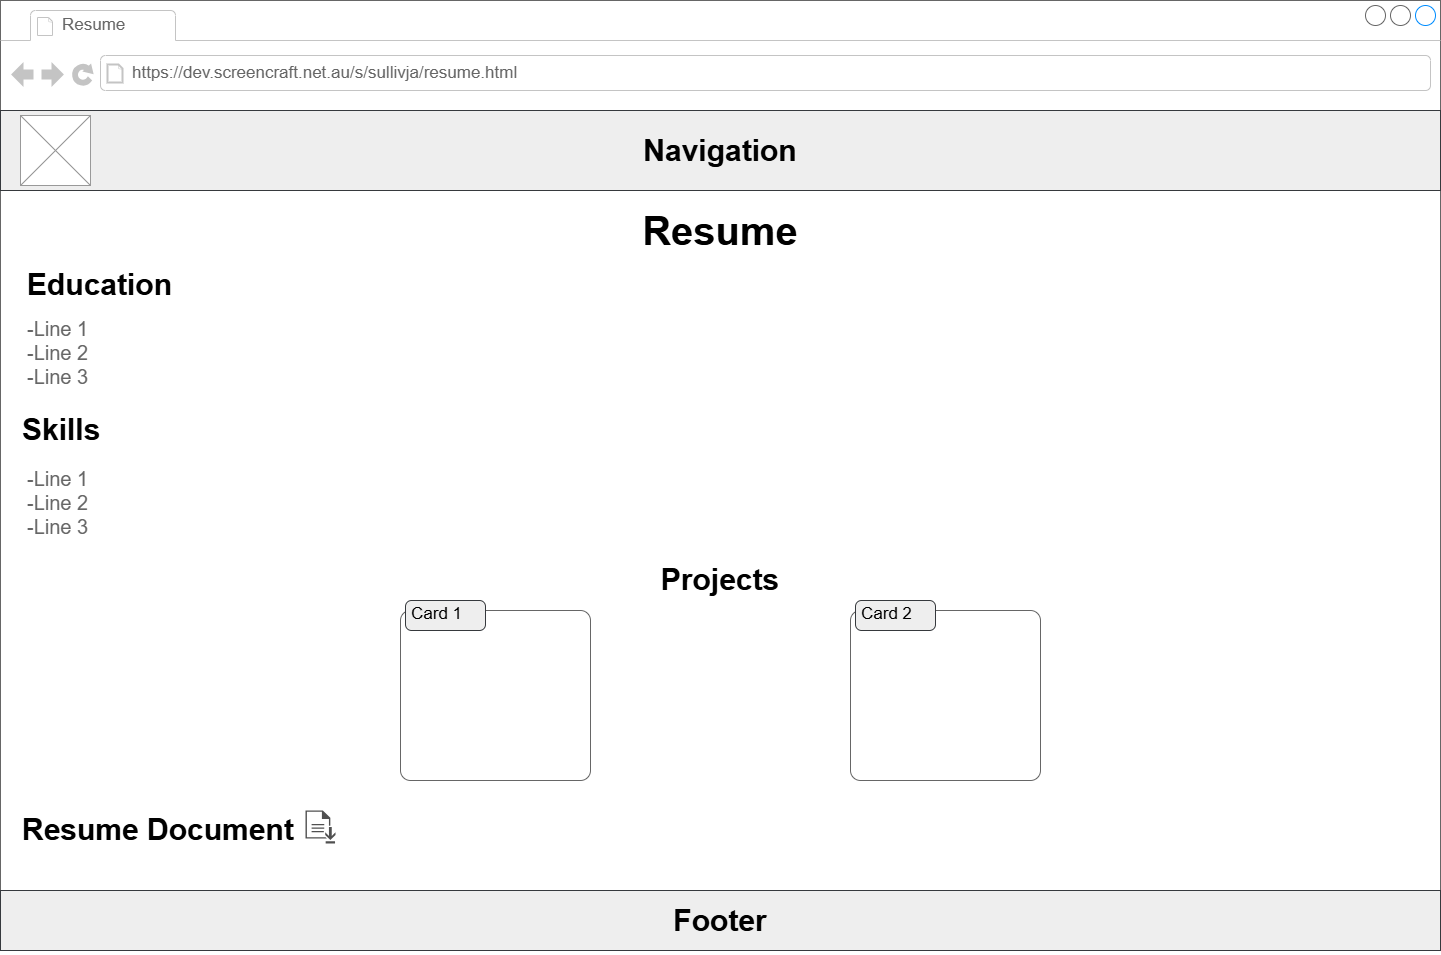

The diagram above was exported from draw.io. Its source (the exported page's mxGraphModel, read from the mxfile embedded in the PNG):
<mxGraphModel dx="2348" dy="1336" grid="1" gridSize="10" guides="1" tooltips="1" connect="1" arrows="1" fold="1" page="1" pageScale="1" pageWidth="850" pageHeight="1100" math="0" shadow="0">
  <root>
    <mxCell id="0" />
    <mxCell id="1" parent="0" />
    <UserObject label="&lt;mxGraphModel&gt;&lt;root&gt;&lt;mxCell id=&quot;0&quot;/&gt;&lt;mxCell id=&quot;1&quot; parent=&quot;0&quot;/&gt;&lt;mxCell id=&quot;2&quot; parent=&quot;1&quot; style=&quot;shape=mxgraph.mockup.containers.marginRect;rectMarginTop=10;strokeWidth=1;dashed=0;rounded=1;arcSize=5;recursiveResize=0;html=1;whiteSpace=wrap;&quot; value=&quot;&amp;lt;span style=&amp;quot;color: rgba(0, 0, 0, 0); font-family: monospace; font-size: 0px; text-align: start; white-space: nowrap;&amp;quot;&amp;gt;%3CmxGraphModel%3E%3Croot%3E%3CmxCell%20id%3D%220%22%2F%3E%3CmxCell%20id%3D%221%22%20parent%3D%220%22%2F%3E%3CmxCell%20id%3D%222%22%20parent%3D%221%22%20style%3D%22text%3Bhtml%3D1%3BwhiteSpace%3Dwrap%3BstrokeColor%3D%2336393d%3BfillColor%3D%23eeeeee%3Balign%3Dcenter%3BverticalAlign%3Dmiddle%3Brounded%3D0%3B%22%20value%3D%22%26lt%3Bh1%26gt%3B%26lt%3Bfont%20style%3D%26quot%3Bfont-size%3A%2030px%3B%26quot%3B%26gt%3BNavigation%26lt%3B%2Ffont%26gt%3B%26lt%3B%2Fh1%26gt%3B%22%20vertex%3D%221%22%3E%3CmxGeometry%20height%3D%2280%22%20width%3D%221440%22%20x%3D%22-4110%22%20y%3D%22-990%22%20as%3D%22geometry%22%2F%3E%3C%2FmxCell%3E%3C%2Froot%3E%3C%2FmxGraphModel%3E" link="&lt;mxGraphModel&gt;&lt;root&gt;&lt;mxCell id=&quot;0&quot;/&gt;&lt;mxCell id=&quot;1&quot; parent=&quot;0&quot;/&gt;&lt;mxCell id=&quot;2&quot; parent=&quot;1&quot; style=&quot;shape=mxgraph.mockup.containers.marginRect;rectMarginTop=10;strokeWidth=1;dashed=0;rounded=1;arcSize=5;recursiveResize=0;html=1;whiteSpace=wrap;&quot; value=&quot;&amp;lt;span style=&amp;quot;color: rgba(0, 0, 0, 0); font-family: monospace; font-size: 0px; text-align: start; white-space: nowrap;&amp;quot;&amp;gt;%3CmxGraphModel%3E%3Croot%3E%3CmxCell%20id%3D%220%22%2F%3E%3CmxCell%20id%3D%221%22%20parent%3D%220%22%2F%3E%3CmxCell%20id%3D%222%22%20parent%3D%221%22%20style%3D%22text%3Bhtml%3D1%3BwhiteSpace%3Dwrap%3BstrokeColor%3D%2336393d%3BfillColor%3D%23eeeeee%3Balign%3Dcenter%3BverticalAlign%3Dmiddle%3Brounded%3D0%3B%22%20value%3D%22%26lt%3Bh1%26gt%3B%26lt%3Bfont%20style%3D%26quot%3Bfont-size%3A%2030px%3B%26quot%3B%26gt%3BNavigation%26lt%3B%2Ffont%26gt%3B%26lt%3B%2Fh1%26gt%3B%22%20vertex%3D%221%22%3E%3CmxGeometry%20height%3D%2280%22%20width%3D%221440%22%20x%3D%22-4110%22%20y%3D%22-990%22%20as%3D%22geometry%22%2F%3E%3C%2FmxCell%3E%3C%2Froot%3E%3C%2FmxGraphModel%3E" id="NWzOGQrbVEAPAXiPmflv-1">
      <mxCell parent="1" style="strokeWidth=1;shadow=0;dashed=0;align=center;html=1;shape=mxgraph.mockup.containers.browserWindow;rSize=0;strokeColor=#666666;strokeColor2=#008cff;strokeColor3=#c4c4c4;mainText=,;recursiveResize=0;" vertex="1">
        <mxGeometry height="950" width="1440" x="120" y="60" as="geometry" />
      </mxCell>
    </UserObject>
    <mxCell id="NWzOGQrbVEAPAXiPmflv-2" parent="NWzOGQrbVEAPAXiPmflv-1" style="strokeWidth=1;shadow=0;dashed=0;align=center;html=1;shape=mxgraph.mockup.containers.anchor;fontSize=17;fontColor=#666666;align=left;whiteSpace=wrap;" value="Resume" vertex="1">
      <mxGeometry height="26" width="110" x="60" y="12" as="geometry" />
    </mxCell>
    <mxCell id="NWzOGQrbVEAPAXiPmflv-3" parent="NWzOGQrbVEAPAXiPmflv-1" style="strokeWidth=1;shadow=0;dashed=0;align=center;html=1;shape=mxgraph.mockup.containers.anchor;rSize=0;fontSize=17;fontColor=#666666;align=left;" value="https://dev.screencraft.net.au/s/sullivja/resume.html" vertex="1">
      <mxGeometry height="26" width="250" x="130" y="60" as="geometry" />
    </mxCell>
    <mxCell id="NWzOGQrbVEAPAXiPmflv-4" parent="NWzOGQrbVEAPAXiPmflv-1" style="text;html=1;whiteSpace=wrap;strokeColor=#36393d;fillColor=#eeeeee;align=center;verticalAlign=middle;rounded=0;" value="&lt;h1&gt;&lt;font style=&quot;font-size: 30px;&quot;&gt;Navigation&lt;/font&gt;&lt;/h1&gt;" vertex="1">
      <mxGeometry height="80" width="1440" y="110" as="geometry" />
    </mxCell>
    <mxCell id="NWzOGQrbVEAPAXiPmflv-5" parent="NWzOGQrbVEAPAXiPmflv-1" style="verticalLabelPosition=bottom;shadow=0;dashed=0;align=center;html=1;verticalAlign=top;strokeWidth=1;shape=mxgraph.mockup.graphics.simpleIcon;strokeColor=#999999;" value="" vertex="1">
      <mxGeometry height="70" width="70" x="20" y="115" as="geometry" />
    </mxCell>
    <mxCell id="NWzOGQrbVEAPAXiPmflv-6" parent="NWzOGQrbVEAPAXiPmflv-1" style="text;html=1;whiteSpace=wrap;strokeColor=#36393d;fillColor=#eeeeee;align=center;verticalAlign=middle;rounded=0;" value="&lt;h1&gt;&lt;font style=&quot;font-size: 30px;&quot;&gt;Footer&lt;/font&gt;&lt;/h1&gt;" vertex="1">
      <mxGeometry height="60" width="1440" y="890" as="geometry" />
    </mxCell>
    <mxCell id="NWzOGQrbVEAPAXiPmflv-7" parent="NWzOGQrbVEAPAXiPmflv-1" style="text;html=1;whiteSpace=wrap;strokeColor=none;fillColor=none;align=center;verticalAlign=middle;rounded=0;fontSize=40;" value="&lt;b&gt;Resume&lt;/b&gt;" vertex="1">
      <mxGeometry height="30" width="1320" x="60" y="215" as="geometry" />
    </mxCell>
    <mxCell id="NWzOGQrbVEAPAXiPmflv-9" parent="NWzOGQrbVEAPAXiPmflv-1" style="text;html=1;whiteSpace=wrap;strokeColor=none;fillColor=none;align=left;verticalAlign=middle;rounded=0;fontSize=40;" value="&lt;b&gt;&lt;font style=&quot;font-size: 30px;&quot;&gt;Skills&lt;/font&gt;&lt;/b&gt;" vertex="1">
      <mxGeometry height="30" width="1320" x="20" y="410" as="geometry" />
    </mxCell>
    <mxCell id="NWzOGQrbVEAPAXiPmflv-10" parent="NWzOGQrbVEAPAXiPmflv-1" style="text;html=1;whiteSpace=wrap;strokeColor=none;fillColor=none;align=left;verticalAlign=middle;rounded=0;fontSize=40;" value="&lt;b&gt;&lt;font style=&quot;font-size: 30px;&quot;&gt;Education&lt;/font&gt;&lt;/b&gt;" vertex="1">
      <mxGeometry height="30" width="1320" x="25" y="265" as="geometry" />
    </mxCell>
    <mxCell id="EqO_IRMMOkMdm68g6TPx-1" parent="NWzOGQrbVEAPAXiPmflv-1" style="strokeWidth=1;shadow=0;dashed=0;align=center;html=1;shape=mxgraph.mockup.text.bulletedList;textColor=#666666;mainText=,,,,;textSize=17;bulletStyle=none;strokeColor=none;fillColor=none;align=left;verticalAlign=top;fontSize=20;fontColor=#666666;" value="-Line 1&lt;br&gt;-Line 2&lt;br&gt;-Line 3" vertex="1">
      <mxGeometry height="90" width="150" x="25" y="310" as="geometry" />
    </mxCell>
    <mxCell id="EqO_IRMMOkMdm68g6TPx-3" parent="NWzOGQrbVEAPAXiPmflv-1" style="strokeWidth=1;shadow=0;dashed=0;align=center;html=1;shape=mxgraph.mockup.text.bulletedList;textColor=#666666;mainText=,,,,;textSize=17;bulletStyle=none;strokeColor=none;fillColor=none;align=left;verticalAlign=top;fontSize=20;fontColor=#666666;" value="-Line 1&lt;br&gt;-Line 2&lt;br&gt;-Line 3&lt;div&gt;&lt;br/&gt;&lt;/div&gt;" vertex="1">
      <mxGeometry height="90" width="150" x="25" y="460" as="geometry" />
    </mxCell>
    <mxCell id="yqBY3noCqwNo8GeTvavz-1" parent="NWzOGQrbVEAPAXiPmflv-1" style="shape=mxgraph.mockup.containers.marginRect;rectMarginTop=10;strokeColor=#666666;strokeWidth=1;dashed=0;rounded=1;arcSize=5;recursiveResize=0;html=1;whiteSpace=wrap;" value="" vertex="1">
      <mxGeometry height="180" width="190" x="400" y="600" as="geometry" />
    </mxCell>
    <mxCell id="yqBY3noCqwNo8GeTvavz-2" parent="yqBY3noCqwNo8GeTvavz-1" style="shape=rect;strokeColor=#36393d;fillColor=#eeeeee;strokeWidth=1;dashed=0;rounded=1;arcSize=20;fontSize=17;spacing=2;spacingTop=-2;align=left;autosize=1;spacingLeft=4;resizeWidth=0;resizeHeight=0;perimeter=none;html=1;whiteSpace=wrap;" value="Card 1" vertex="1">
      <mxGeometry height="30" width="80" x="5" as="geometry" />
    </mxCell>
    <mxCell id="yqBY3noCqwNo8GeTvavz-3" parent="NWzOGQrbVEAPAXiPmflv-1" style="text;html=1;whiteSpace=wrap;strokeColor=none;fillColor=none;align=center;verticalAlign=middle;rounded=0;fontSize=40;" value="&lt;b&gt;&lt;font style=&quot;font-size: 30px;&quot;&gt;Projects&lt;/font&gt;&lt;/b&gt;" vertex="1">
      <mxGeometry height="30" width="1400" x="20" y="560" as="geometry" />
    </mxCell>
    <mxCell id="yqBY3noCqwNo8GeTvavz-5" parent="NWzOGQrbVEAPAXiPmflv-1" style="text;html=1;whiteSpace=wrap;strokeColor=none;fillColor=none;align=left;verticalAlign=middle;rounded=0;fontSize=40;" value="&lt;b&gt;&lt;font style=&quot;font-size: 30px;&quot;&gt;Resume Document&lt;/font&gt;&lt;/b&gt;" vertex="1">
      <mxGeometry height="30" width="1320" x="20" y="810" as="geometry" />
    </mxCell>
    <mxCell id="yqBY3noCqwNo8GeTvavz-7" parent="NWzOGQrbVEAPAXiPmflv-1" style="sketch=0;pointerEvents=1;shadow=0;dashed=0;html=1;strokeColor=none;fillColor=#505050;labelPosition=center;verticalLabelPosition=bottom;verticalAlign=top;outlineConnect=0;align=center;shape=mxgraph.office.concepts.download;" value="" vertex="1">
      <mxGeometry height="33" width="30" x="305" y="810" as="geometry" />
    </mxCell>
    <mxCell id="yqBY3noCqwNo8GeTvavz-8" parent="NWzOGQrbVEAPAXiPmflv-1" style="shape=mxgraph.mockup.containers.marginRect;rectMarginTop=10;strokeColor=#666666;strokeWidth=1;dashed=0;rounded=1;arcSize=5;recursiveResize=0;html=1;whiteSpace=wrap;" value="" vertex="1">
      <mxGeometry height="180" width="190" x="850" y="600" as="geometry" />
    </mxCell>
    <mxCell id="yqBY3noCqwNo8GeTvavz-9" parent="yqBY3noCqwNo8GeTvavz-8" style="shape=rect;strokeColor=#36393d;fillColor=#eeeeee;strokeWidth=1;dashed=0;rounded=1;arcSize=20;fontSize=17;spacing=2;spacingTop=-2;align=left;autosize=1;spacingLeft=4;resizeWidth=0;resizeHeight=0;perimeter=none;html=1;whiteSpace=wrap;" value="Card 2" vertex="1">
      <mxGeometry height="30" width="80" x="5" as="geometry" />
    </mxCell>
  </root>
</mxGraphModel>